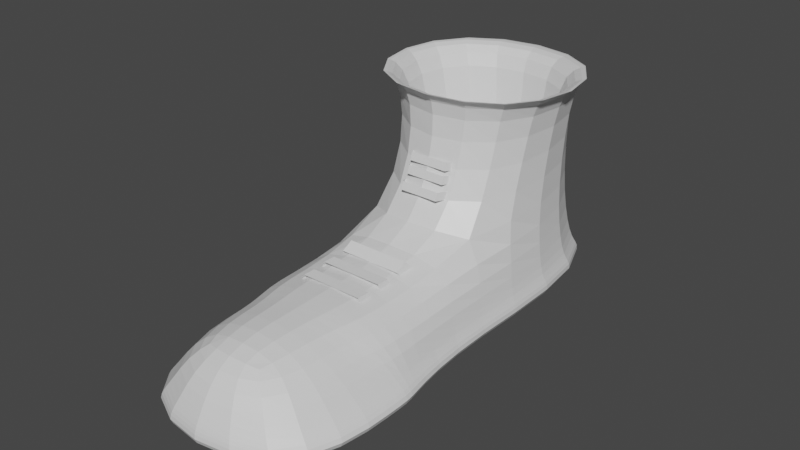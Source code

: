 # Source: boot.blend  (saved by Blender 3.1.7; exported with 4.5.12 LTS)
import bpy
from mathutils import Matrix  # noqa: F401  (used for matrix-valued properties, if any)

bpy.ops.wm.read_factory_settings(use_empty=True)
scene = bpy.context.scene
scene.name = 'Scene'

# ---- collections
col_collection = bpy.data.collections.new('Collection'); scene.collection.children.link(col_collection)

# ---- materials (node trees are filled in below, after node groups)
mat_material = bpy.data.materials.new('Material')
mat_material.alpha_threshold = 0.0
mat_material.use_transparent_shadow = False
mat_material.line_color = (0.0, 0.0, 0.0, 1.0)

# ---- material node trees
mat_material.use_nodes = True; mat_material.node_tree.nodes.clear()
_N = mat_material.node_tree.nodes; _L = mat_material.node_tree.links
n0 = _N.new('ShaderNodeOutputMaterial'); n0.name = 'Material Output'; n0.location = (300, 300)
n1 = _N.new('ShaderNodeBsdfPrincipled'); n1.name = 'Principled BSDF'; n1.location = (10, 300)
n1.distribution = 'GGX'
n1.subsurface_method = 'RANDOM_WALK_SKIN'
n1.inputs[2].default_value = 0.4
n1.inputs[3].default_value = 1.45
n1.inputs[27].default_value = (0.0, 0.0, 0.0, 1.0)
n1.inputs[28].default_value = 1.0
_L.new(n1.outputs[0], n0.inputs[0])
n0.is_active_output = True

# ---- world
world_world = bpy.data.worlds.new('World'); scene.world = world_world
world_world.use_nodes = True; world_world.node_tree.nodes.clear()
_N = world_world.node_tree.nodes; _L = world_world.node_tree.links
n0 = _N.new('ShaderNodeOutputWorld'); n0.name = 'World Output'; n0.location = (300, 300)
n1 = _N.new('ShaderNodeBackground'); n1.name = 'Background'; n1.location = (10, 300)
n1.inputs[0].default_value = (0.05088, 0.05088, 0.05088, 1.0)
_L.new(n1.outputs[0], n0.inputs[0])
n0.is_active_output = True
world_world.color = (0.05088, 0.05088, 0.05088)
world_world.use_sun_shadow = False
world_world.sun_shadow_jitter_overblur = 0.0

# ---- meshes
me_cube = bpy.data.meshes.new('Cube')
me_cube.from_pydata([(0.6378, 0.4879, 1.0), (0.8501, 1.126, -0.9596), (0.6378, -0.6378, 1.0), (0.6918, -1.22, -0.9018), (-0.6378, 0.4879, 1.0), (-0.8845, 1.144, -0.9919), (-0.6378, -0.6378, 1.0), (-0.6997, -1.203, -0.9341), (0.7048, 0.7888, 0.0), (-0.5799, -0.9059, -0.1789), (0.5727, -0.9059, -0.1789), (-0.7136, 0.7888, 0.0), (0.3749, -3.02, -0.1935), (0.8955, -3.38, -0.9018), (-0.9035, -3.363, -0.9341), (-0.375, -3.02, -0.1935), (-0.7136, -0.7005, 1.0), (0.7048, 0.7888, 1.0), (0.7048, -0.7005, 1.0), (-0.7136, 0.7888, 1.0), (-0.9035, -1.985, -0.9341), (-0.5862, -2.104, -0.1789), (0.8955, -2.002, -0.9018), (0.5861, -2.104, -0.1789), (1.0, -1.0, 1.0), (-1.0, -1.0, 1.0), (1.0, 0.8501, 1.0), (-1.0, 0.8501, 1.0), (0.6378, -0.6378, -0.132), (-0.6378, -0.6378, -0.132), (0.6378, 0.6378, -0.132), (-0.6378, 0.6378, -0.132), (0.7851, 1.0, -0.6564), (0.6379, -1.191, -0.6503), (-0.7851, 1.0, -0.6564), (-0.638, -1.191, -0.6503), (0.7348, -3.307, -0.6503), (-0.7349, -3.307, -0.6503), (0.7348, -2.018, -0.6503), (-0.7349, -2.018, -0.6503), (-0.9035, -1.985, -0.9341), (0.8955, -2.002, -0.9018), (-0.375, -2.305, -0.1935), (0.3749, -2.305, -0.1935), (0.7348, -2.018, -0.6503), (-0.7349, -2.018, -0.6503), (0.8501, 1.126, -0.7127), (0.6918, -1.22, -0.7011), (-0.8845, 1.144, -0.7449), (0.8302, -3.348, -0.7011), (0.8302, -2.034, -0.7011), (-0.6997, -1.203, -0.7334), (-0.8382, -3.331, -0.7334), (-0.8382, -2.017, -0.7334), (0.8302, -2.034, -0.7011), (-0.8382, -2.017, -0.7334)], [], [(4, 6, 29, 31), (18, 24, 25, 16), (16, 25, 27, 19), (5, 1, 3, 7), (17, 26, 24, 18), (19, 27, 26, 17), (34, 11, 8, 32), (32, 8, 10, 33), (35, 9, 11, 34), (55, 40, 14, 52), (36, 12, 15, 37), (40, 41, 13, 14), (43, 42, 15, 12), (44, 43, 12, 36), (11, 19, 17, 8), (8, 17, 18, 10), (9, 16, 19, 11), (10, 18, 16, 9), (33, 10, 23, 38), (10, 9, 21, 23), (7, 3, 22, 20), (51, 7, 20, 53), (2, 6, 25, 24), (0, 2, 24, 26), (6, 4, 27, 25), (4, 0, 26, 27), (30, 31, 29, 28), (6, 2, 28, 29), (0, 4, 31, 30), (2, 0, 30, 28), (9, 35, 39, 21), (47, 33, 38, 50), (54, 44, 36, 49), (49, 36, 37, 52), (42, 45, 37, 15), (51, 35, 34, 48), (46, 32, 33, 47), (48, 34, 32, 46), (21, 39, 45, 42), (50, 38, 44, 54), (38, 23, 43, 44), (23, 21, 42, 43), (20, 22, 41, 40), (53, 20, 40, 55), (39, 53, 55, 45), (22, 50, 54, 41), (5, 48, 46, 1), (1, 46, 47, 3), (7, 51, 48, 5), (13, 49, 52, 14), (41, 54, 49, 13), (3, 47, 50, 22), (35, 51, 53, 39), (45, 55, 52, 37)])
_uv = me_cube.uv_layers.new(name='UVMap')
_uv.uv.foreach_set('vector', [0.8297, 0.5453, 0.8297, 0.7047, 0.8297, 0.7047, 0.8297, 0.5453, 0.625, 0.75, 0.625, 0.75, 0.625, 1.0, 0.625, 1.0, 0.625, 0.0, 0.625, 0.0, 0.625, 0.25, 0.625, 0.25, 0.125, 0.5, 0.375, 0.5, 0.375, 0.75, 0.125, 0.75, 0.625, 0.5, 0.625, 0.5, 0.625, 0.75, 0.625, 0.75, 0.625, 0.25, 0.625, 0.25, 0.625, 0.5, 0.625, 0.5, 0.4179, 0.25, 0.5, 0.25, 0.5, 0.5, 0.4179, 0.5, 0.4179, 0.5, 0.5, 0.5, 0.5, 0.75, 0.4179, 0.75, 0.4179, 0.0, 0.5, 0.0, 0.5, 0.25, 0.4179, 0.25, 0.4059, 0.0, 0.375, 0.0, 0.375, 0.0, 0.4059, 0.0, 0.4179, 0.75, 0.5, 0.75, 0.5, 1.0, 0.4179, 1.0, 0.125, 0.75, 0.375, 0.75, 0.375, 0.75, 0.125, 0.75, 0.5, 0.75, 0.5, 1.0, 0.5, 1.0, 0.5, 0.75, 0.4179, 0.75, 0.5, 0.75, 0.5, 0.75, 0.4179, 0.75, 0.5, 0.25, 0.625, 0.25, 0.625, 0.5, 0.5, 0.5, 0.5, 0.5, 0.625, 0.5, 0.625, 0.75, 0.5, 0.75, 0.5, 0.0, 0.625, 0.0, 0.625, 0.25, 0.5, 0.25, 0.5, 0.75, 0.625, 0.75, 0.625, 1.0, 0.5, 1.0, 0.4179, 0.75, 0.5, 0.75, 0.5, 0.75, 0.4179, 0.75, 0.5, 0.75, 0.5, 1.0, 0.5, 1.0, 0.5, 0.75, 0.125, 0.75, 0.375, 0.75, 0.375, 0.75, 0.125, 0.75, 0.4059, 0.0, 0.375, 0.0, 0.375, 0.0, 0.4059, 0.0, 0.6703, 0.7047, 0.8297, 0.7047, 0.875, 0.75, 0.625, 0.75, 0.6703, 0.5453, 0.6703, 0.7047, 0.625, 0.75, 0.625, 0.5, 0.8297, 0.7047, 0.8297, 0.5453, 0.875, 0.5, 0.875, 0.75, 0.8297, 0.5453, 0.6703, 0.5453, 0.625, 0.5, 0.875, 0.5, 0.6703, 0.5453, 0.8297, 0.5453, 0.8297, 0.7047, 0.6703, 0.7047, 0.8297, 0.7047, 0.6703, 0.7047, 0.6703, 0.7047, 0.8297, 0.7047, 0.6703, 0.5453, 0.8297, 0.5453, 0.8297, 0.5453, 0.6703, 0.5453, 0.6703, 0.7047, 0.6703, 0.5453, 0.6703, 0.5453, 0.6703, 0.7047, 0.5, 0.0, 0.4179, 0.0, 0.4179, 0.0, 0.5, 0.0, 0.4059, 0.75, 0.4179, 0.75, 0.4179, 0.75, 0.4059, 0.75, 0.4059, 0.75, 0.4179, 0.75, 0.4179, 0.75, 0.4059, 0.75, 0.4059, 0.75, 0.4179, 0.75, 0.4179, 1.0, 0.4059, 1.0, 0.5, 0.0, 0.4179, 0.0, 0.4179, 0.0, 0.5, 0.0, 0.4059, 0.0, 0.4179, 0.0, 0.4179, 0.25, 0.4059, 0.25, 0.4059, 0.5, 0.4179, 0.5, 0.4179, 0.75, 0.4059, 0.75, 0.4059, 0.25, 0.4179, 0.25, 0.4179, 0.5, 0.4059, 0.5, 0.5, 0.0, 0.4179, 0.0, 0.4179, 0.0, 0.5, 0.0, 0.4059, 0.75, 0.4179, 0.75, 0.4179, 0.75, 0.4059, 0.75, 0.4179, 0.75, 0.5, 0.75, 0.5, 0.75, 0.4179, 0.75, 0.5, 0.75, 0.5, 1.0, 0.5, 1.0, 0.5, 0.75, 0.125, 0.75, 0.375, 0.75, 0.375, 0.75, 0.125, 0.75, 0.4059, 0.0, 0.375, 0.0, 0.375, 0.0, 0.4059, 0.0, 0.4179, 0.0, 0.4059, 0.0, 0.4059, 0.0, 0.4179, 0.0, 0.375, 0.75, 0.4059, 0.75, 0.4059, 0.75, 0.375, 0.75, 0.375, 0.25, 0.4059, 0.25, 0.4059, 0.5, 0.375, 0.5, 0.375, 0.5, 0.4059, 0.5, 0.4059, 0.75, 0.375, 0.75, 0.375, 0.0, 0.4059, 0.0, 0.4059, 0.25, 0.375, 0.25, 0.375, 0.75, 0.4059, 0.75, 0.4059, 1.0, 0.375, 1.0, 0.375, 0.75, 0.4059, 0.75, 0.4059, 0.75, 0.375, 0.75, 0.375, 0.75, 0.4059, 0.75, 0.4059, 0.75, 0.375, 0.75, 0.4179, 0.0, 0.4059, 0.0, 0.4059, 0.0, 0.4179, 0.0, 0.4179, 0.0, 0.4059, 0.0, 0.4059, 0.0, 0.4179, 0.0])
me_cube.materials.append(mat_material)
me_cube.use_remesh_preserve_volume = False
me_cube.use_remesh_preserve_attributes = False
me_cube.use_mirror_vertex_groups = False
me_cube.update()
me_plane = bpy.data.meshes.new('Plane')
me_plane.from_pydata([(-1.0, -1.0, 0.0), (1.0, -1.0, 0.0), (-1.0, 1.0, 0.0), (1.0, 1.0, 0.0), (-1.389, -0.08626, 1.261), (-1.389, 1.914, 1.261), (1.248, -0.8798, 0.4889), (1.248, 1.12, 0.4889)], [], [(0, 1, 3, 2), (0, 2, 5, 4), (3, 1, 6, 7)])
_uv = me_plane.uv_layers.new(name='UVMap')
_uv.uv.foreach_set('vector', [0.0, 0.0, 1.0, 0.0, 1.0, 1.0, 0.0, 1.0, 0.0, 0.0, 0.0, 1.0, 0.0, 1.0, 0.0, 0.0, 1.0, 1.0, 1.0, 0.0, 1.0, 0.0, 1.0, 1.0])
me_plane.use_remesh_fix_poles = True
me_plane.use_remesh_preserve_attributes = False
me_plane.update()
me_plane_001 = bpy.data.meshes.new('Plane.001')
me_plane_001.from_pydata([(-1.0, -1.0, 0.0), (1.0, -1.0, 0.0), (-1.0, 1.0, 0.0), (1.0, 1.0, 0.0), (-1.389, -0.08626, 1.261), (-1.389, 1.914, 1.261), (1.248, -0.8798, 0.4889), (1.248, 1.12, 0.4889)], [], [(0, 1, 3, 2), (0, 2, 5, 4), (3, 1, 6, 7)])
_uv = me_plane_001.uv_layers.new(name='UVMap')
_uv.uv.foreach_set('vector', [0.0, 0.0, 1.0, 0.0, 1.0, 1.0, 0.0, 1.0, 0.0, 0.0, 0.0, 1.0, 0.0, 1.0, 0.0, 0.0, 1.0, 1.0, 1.0, 0.0, 1.0, 0.0, 1.0, 1.0])
me_plane_001.use_remesh_fix_poles = True
me_plane_001.use_remesh_preserve_attributes = False
me_plane_001.update()
me_plane_002 = bpy.data.meshes.new('Plane.002')
me_plane_002.from_pydata([(-1.0, -1.0, 0.0), (1.0, -1.0, 0.0), (-1.0, 1.0, 0.0), (1.0, 1.0, 0.0), (-1.389, -0.08626, 1.261), (-1.389, 1.914, 1.261), (1.248, -0.8798, 0.4889), (1.248, 1.12, 0.4889)], [], [(0, 1, 3, 2), (0, 2, 5, 4), (3, 1, 6, 7)])
_uv = me_plane_002.uv_layers.new(name='UVMap')
_uv.uv.foreach_set('vector', [0.0, 0.0, 1.0, 0.0, 1.0, 1.0, 0.0, 1.0, 0.0, 0.0, 0.0, 1.0, 0.0, 1.0, 0.0, 0.0, 1.0, 1.0, 1.0, 0.0, 1.0, 0.0, 1.0, 1.0])
me_plane_002.use_remesh_fix_poles = True
me_plane_002.use_remesh_preserve_attributes = False
me_plane_002.update()
me_plane_003 = bpy.data.meshes.new('Plane.003')
me_plane_003.from_pydata([(-1.0, -1.0, 0.0), (1.0, -1.0, 0.0), (-1.0, 1.0, 0.0), (1.0, 1.0, 0.0), (-1.166, -0.2384, 0.5476), (-1.166, 1.762, 0.5476), (1.248, -0.8798, 0.4889), (1.248, 1.12, 0.4889)], [], [(0, 1, 3, 2), (0, 2, 5, 4), (3, 1, 6, 7)])
_uv = me_plane_003.uv_layers.new(name='UVMap')
_uv.uv.foreach_set('vector', [0.0, 0.0, 1.0, 0.0, 1.0, 1.0, 0.0, 1.0, 0.0, 0.0, 0.0, 1.0, 0.0, 1.0, 0.0, 0.0, 1.0, 1.0, 1.0, 0.0, 1.0, 0.0, 1.0, 1.0])
me_plane_003.use_remesh_fix_poles = True
me_plane_003.use_remesh_preserve_attributes = False
me_plane_003.update()
me_plane_004 = bpy.data.meshes.new('Plane.004')
me_plane_004.from_pydata([(-1.0, -1.0, 0.0), (1.0, -1.0, 0.0), (-1.0, 1.0, 0.0), (1.0, 1.0, 0.0), (-1.166, -0.2384, 0.5476), (-1.166, 1.762, 0.5476), (1.248, -0.8798, 0.4889), (1.248, 1.12, 0.4889)], [], [(0, 1, 3, 2), (0, 2, 5, 4), (3, 1, 6, 7)])
_uv = me_plane_004.uv_layers.new(name='UVMap')
_uv.uv.foreach_set('vector', [0.0, 0.0, 1.0, 0.0, 1.0, 1.0, 0.0, 1.0, 0.0, 0.0, 0.0, 1.0, 0.0, 1.0, 0.0, 0.0, 1.0, 1.0, 1.0, 0.0, 1.0, 0.0, 1.0, 1.0])
me_plane_004.use_remesh_fix_poles = True
me_plane_004.use_remesh_preserve_attributes = False
me_plane_004.update()
me_plane_005 = bpy.data.meshes.new('Plane.005')
me_plane_005.from_pydata([(-1.0, -1.0, 0.0), (1.0, -1.0, 0.0), (-1.0, 1.0, 0.0), (1.0, 1.0, 0.0), (-1.166, -0.2384, 0.5476), (-1.166, 1.762, 0.5476), (1.248, -0.8798, 0.4889), (1.248, 1.12, 0.4889)], [], [(0, 1, 3, 2), (0, 2, 5, 4), (3, 1, 6, 7)])
_uv = me_plane_005.uv_layers.new(name='UVMap')
_uv.uv.foreach_set('vector', [0.0, 0.0, 1.0, 0.0, 1.0, 1.0, 0.0, 1.0, 0.0, 0.0, 0.0, 1.0, 0.0, 1.0, 0.0, 0.0, 1.0, 1.0, 1.0, 0.0, 1.0, 0.0, 1.0, 1.0])
me_plane_005.use_remesh_fix_poles = True
me_plane_005.use_remesh_preserve_attributes = False
me_plane_005.update()

# ---- objects
ob_cube = bpy.data.objects.new('Cube', me_cube)
ob_plane = bpy.data.objects.new('Plane', me_plane)
ob_plane_001 = bpy.data.objects.new('Plane.001', me_plane_001)
ob_plane_002 = bpy.data.objects.new('Plane.002', me_plane_002)
ob_plane_003 = bpy.data.objects.new('Plane.003', me_plane_003)
ob_plane_004 = bpy.data.objects.new('Plane.004', me_plane_004)
ob_plane_005 = bpy.data.objects.new('Plane.005', me_plane_005)

# ---- transforms, parenting, visibility, modifiers, constraints
ob_cube.location = (0.0, 0.0, 0.0)
ob_cube.lock_rotations_4d = False
ob_cube.empty_display_type = 'ARROWS'
ob_cube.lineart.crease_threshold = 0.0
_m = ob_cube.modifiers.new('Subdivision', 'SUBSURF')
ob_plane.location = (0.01037, -0.8995, 0.2199)
ob_plane.rotation_euler = (1.274, -0.0, 0.0)
ob_plane.scale = (-0.1712, 0.03544, -0.1703)
ob_plane_001.location = (0.008656, -0.8219, 0.3315)
ob_plane_001.rotation_euler = (1.274, -0.0, 0.0)
ob_plane_001.scale = (-0.1712, 0.03544, -0.1703)
ob_plane_002.location = (0.004221, -0.7795, 0.4324)
ob_plane_002.rotation_euler = (1.274, -0.0, 0.0)
ob_plane_002.scale = (-0.1712, 0.03544, -0.1703)
ob_plane_003.location = (-0.004478, -1.859, -0.1934)
ob_plane_003.rotation_euler = (-0.0161, -0.0, 0.0)
ob_plane_003.scale = (-0.2715, 0.05619, -0.2699)
ob_plane_004.location = (-0.004478, -1.638, -0.1776)
ob_plane_004.rotation_euler = (-0.0161, -0.0, 0.0)
ob_plane_004.scale = (-0.2715, 0.05619, -0.2699)
ob_plane_005.location = (-0.004478, -1.431, -0.1432)
ob_plane_005.rotation_euler = (0.4949, -0.0, 0.0)
ob_plane_005.scale = (-0.2715, 0.05619, -0.2699)

# ---- collection membership
col_collection.objects.link(ob_cube)
col_collection.objects.link(ob_plane)
col_collection.objects.link(ob_plane_001)
col_collection.objects.link(ob_plane_002)
col_collection.objects.link(ob_plane_003)
col_collection.objects.link(ob_plane_004)
col_collection.objects.link(ob_plane_005)

# ---- scene / render settings (as saved in the file)
scene.frame_start = 1; scene.frame_end = 250; scene.frame_set(1)
scene.render.engine = 'BLENDER_EEVEE_NEXT'
scene.cycles.sampling_pattern = 'TABULATED_SOBOL'
scene.cycles.use_light_tree = False
scene.view_settings.view_transform = 'Filmic'
bpy.context.view_layer.update()

# ---- added for rendering (the .blend has no active camera and no usable light): camera, sun
cam_auto = bpy.data.cameras.new('AutoCamera')
cam_auto.lens = 50.0
cam_auto.sensor_width = 36.0
cam_auto.clip_end = 1000.0
ob_auto_camera = bpy.data.objects.new('AutoCamera', cam_auto)
scene.collection.objects.link(ob_auto_camera)
ob_auto_camera.location = (4.93359, -7.03876, 3.95093)
ob_auto_camera.rotation_euler = (1.09748, -7.21219e-08, 0.694738)
scene.camera = ob_auto_camera
light_auto_sun = bpy.data.lights.new('AutoSun', 'SUN')
light_auto_sun.energy = 3.0
light_auto_sun.angle = 0.0523599
ob_auto_sun = bpy.data.objects.new('AutoSun', light_auto_sun)
scene.collection.objects.link(ob_auto_sun)
ob_auto_sun.rotation_euler = (0.872665, 0.174533, 0.523599)
bpy.context.view_layer.update()
